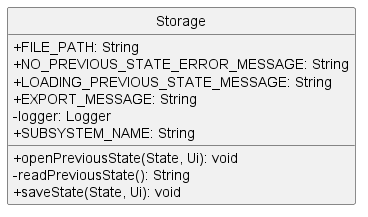

The diagram above was rendered by PlantUML. Its source (embedded in the PNG):
@startuml
'https://plantuml.com/sequence-diagram
hide circle
skinparam classAttributeIconSize 0

class Storage {
    + FILE_PATH: String
    + NO_PREVIOUS_STATE_ERROR_MESSAGE: String
    + LOADING_PREVIOUS_STATE_MESSAGE: String
    + EXPORT_MESSAGE: String
    - logger: Logger
    + SUBSYSTEM_NAME: String

    + openPreviousState(State, Ui): void
    - readPreviousState(): String
    + saveState(State, Ui): void
}
@enduml